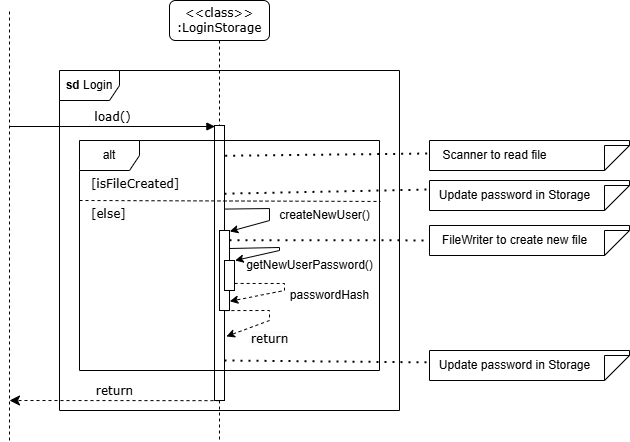

The diagram above was exported from draw.io. Its source (the exported page's mxGraphModel, read from the mxfile embedded in the PNG):
<mxGraphModel dx="-479" dy="725" grid="1" gridSize="10" guides="1" tooltips="1" connect="1" arrows="1" fold="1" page="1" pageScale="1" pageWidth="850" pageHeight="1100" math="0" shadow="0">
  <root>
    <mxCell id="0" />
    <mxCell id="1" parent="0" />
    <mxCell id="MxgjOGMUbtU3rlj31D9p-1" value="&amp;lt;&amp;lt;class&amp;gt;&amp;gt;&lt;br&gt;:LoginStorage" style="shape=umlLifeline;perimeter=lifelinePerimeter;whiteSpace=wrap;html=1;container=1;collapsible=0;recursiveResize=0;outlineConnect=0;rounded=1;shadow=0;comic=0;labelBackgroundColor=none;strokeWidth=1;fontFamily=Verdana;fontSize=12;align=center;" parent="1" vertex="1">
      <mxGeometry x="1960" y="100" width="100" height="440" as="geometry" />
    </mxCell>
    <mxCell id="MxgjOGMUbtU3rlj31D9p-2" value="" style="html=1;points=[];perimeter=orthogonalPerimeter;rounded=0;shadow=0;comic=0;labelBackgroundColor=none;strokeWidth=1;fontFamily=Verdana;fontSize=12;align=center;" parent="MxgjOGMUbtU3rlj31D9p-1" vertex="1">
      <mxGeometry x="45" y="125" width="10" height="275" as="geometry" />
    </mxCell>
    <mxCell id="MxgjOGMUbtU3rlj31D9p-3" value="load()" style="html=1;verticalAlign=bottom;endArrow=block;labelBackgroundColor=none;fontFamily=Verdana;fontSize=12;edgeStyle=elbowEdgeStyle;elbow=vertical;entryX=0.039;entryY=0.002;entryDx=0;entryDy=0;entryPerimeter=0;" parent="1" target="MxgjOGMUbtU3rlj31D9p-2" edge="1">
      <mxGeometry relative="1" as="geometry">
        <mxPoint x="1800" y="226" as="sourcePoint" />
        <mxPoint x="2000" y="225" as="targetPoint" />
      </mxGeometry>
    </mxCell>
    <mxCell id="MxgjOGMUbtU3rlj31D9p-4" value="&lt;b&gt;sd&lt;/b&gt; Login" style="shape=umlFrame;whiteSpace=wrap;html=1;pointerEvents=0;" parent="1" vertex="1">
      <mxGeometry x="1850" y="170" width="340" height="340" as="geometry" />
    </mxCell>
    <mxCell id="MxgjOGMUbtU3rlj31D9p-6" value="return" style="html=1;verticalAlign=bottom;endArrow=classic;dashed=1;endSize=8;labelBackgroundColor=none;fontFamily=Verdana;fontSize=12;edgeStyle=elbowEdgeStyle;elbow=vertical;endFill=1;" parent="1" edge="1">
      <mxGeometry x="0.0009" relative="1" as="geometry">
        <mxPoint x="1800" y="500" as="targetPoint" />
        <Array as="points" />
        <mxPoint x="2010" y="500.16" as="sourcePoint" />
        <mxPoint as="offset" />
      </mxGeometry>
    </mxCell>
    <mxCell id="MxgjOGMUbtU3rlj31D9p-7" value="alt" style="shape=umlFrame;whiteSpace=wrap;html=1;pointerEvents=0;" parent="1" vertex="1">
      <mxGeometry x="1870" y="240" width="300" height="230" as="geometry" />
    </mxCell>
    <mxCell id="MxgjOGMUbtU3rlj31D9p-8" value="&lt;span style=&quot;color: rgb(0, 0, 0); font-family: Verdana; font-size: 12px; font-style: normal; font-variant-ligatures: normal; font-variant-caps: normal; font-weight: 400; letter-spacing: normal; orphans: 2; text-align: center; text-indent: 0px; text-transform: none; widows: 2; word-spacing: 0px; -webkit-text-stroke-width: 0px; background-color: rgb(251, 251, 251); text-decoration-thickness: initial; text-decoration-style: initial; text-decoration-color: initial; float: none; display: inline !important;&quot;&gt;[isFileCreated]&lt;/span&gt;" style="text;whiteSpace=wrap;html=1;" parent="1" vertex="1">
      <mxGeometry x="1880" y="270" width="70" height="40" as="geometry" />
    </mxCell>
    <mxCell id="MxgjOGMUbtU3rlj31D9p-9" value="" style="endArrow=none;dashed=1;html=1;rounded=0;" parent="1" edge="1">
      <mxGeometry width="50" height="50" relative="1" as="geometry">
        <mxPoint x="1800" y="540" as="sourcePoint" />
        <mxPoint x="1800" y="110" as="targetPoint" />
      </mxGeometry>
    </mxCell>
    <mxCell id="MxgjOGMUbtU3rlj31D9p-10" value="" style="endArrow=none;dashed=1;html=1;rounded=0;entryX=1.001;entryY=0.499;entryDx=0;entryDy=0;entryPerimeter=0;exitX=-0.002;exitY=0.495;exitDx=0;exitDy=0;exitPerimeter=0;" parent="1" edge="1">
      <mxGeometry width="50" height="50" relative="1" as="geometry">
        <mxPoint x="1870" y="300.00000000000006" as="sourcePoint" />
        <mxPoint x="2170.8999999999996" y="300.96" as="targetPoint" />
      </mxGeometry>
    </mxCell>
    <mxCell id="MxgjOGMUbtU3rlj31D9p-11" value="&lt;span style=&quot;color: rgb(0, 0, 0); font-family: Verdana; font-size: 12px; font-style: normal; font-variant-ligatures: normal; font-variant-caps: normal; font-weight: 400; letter-spacing: normal; orphans: 2; text-align: center; text-indent: 0px; text-transform: none; widows: 2; word-spacing: 0px; -webkit-text-stroke-width: 0px; background-color: rgb(251, 251, 251); text-decoration-thickness: initial; text-decoration-style: initial; text-decoration-color: initial; float: none; display: inline !important;&quot;&gt;[else]&lt;/span&gt;" style="text;whiteSpace=wrap;html=1;" parent="1" vertex="1">
      <mxGeometry x="1880" y="300" width="70" height="40" as="geometry" />
    </mxCell>
    <mxCell id="MxgjOGMUbtU3rlj31D9p-13" value="" style="html=1;points=[];perimeter=orthogonalPerimeter;rounded=0;shadow=0;comic=0;labelBackgroundColor=none;strokeWidth=1;fontFamily=Verdana;fontSize=12;align=center;" parent="1" vertex="1">
      <mxGeometry x="2010" y="330" width="10" height="80" as="geometry" />
    </mxCell>
    <mxCell id="MxgjOGMUbtU3rlj31D9p-14" value="" style="endArrow=classic;html=1;rounded=0;exitX=1.038;exitY=0.503;exitDx=0;exitDy=0;exitPerimeter=0;entryX=1.026;entryY=0.012;entryDx=0;entryDy=0;entryPerimeter=0;" parent="1" target="MxgjOGMUbtU3rlj31D9p-13" edge="1">
      <mxGeometry width="50" height="50" relative="1" as="geometry">
        <mxPoint x="2015.38" y="308.5750000000001" as="sourcePoint" />
        <mxPoint x="2020.33" y="240.00000000000006" as="targetPoint" />
        <Array as="points">
          <mxPoint x="2060" y="308.04" />
          <mxPoint x="2060" y="320.04" />
        </Array>
      </mxGeometry>
    </mxCell>
    <mxCell id="MxgjOGMUbtU3rlj31D9p-15" value="createNewUser()" style="text;html=1;align=center;verticalAlign=middle;resizable=0;points=[];autosize=1;strokeColor=none;fillColor=none;" parent="1" vertex="1">
      <mxGeometry x="2060" y="300" width="110" height="30" as="geometry" />
    </mxCell>
    <mxCell id="MxgjOGMUbtU3rlj31D9p-16" value="" style="html=1;points=[];perimeter=orthogonalPerimeter;rounded=0;shadow=0;comic=0;labelBackgroundColor=none;strokeWidth=1;fontFamily=Verdana;fontSize=12;align=center;" parent="1" vertex="1">
      <mxGeometry x="2015" y="360" width="10" height="30" as="geometry" />
    </mxCell>
    <mxCell id="MxgjOGMUbtU3rlj31D9p-17" value="" style="endArrow=classic;html=1;rounded=0;exitX=0.956;exitY=0.1;exitDx=0;exitDy=0;exitPerimeter=0;entryX=1.064;entryY=0.068;entryDx=0;entryDy=0;entryPerimeter=0;" parent="1" edge="1">
      <mxGeometry width="50" height="50" relative="1" as="geometry">
        <mxPoint x="2019.56" y="348" as="sourcePoint" />
        <mxPoint x="2025.6399999999999" y="360.00000000000006" as="targetPoint" />
        <Array as="points">
          <mxPoint x="2070" y="347" />
          <mxPoint x="2070" y="350" />
        </Array>
      </mxGeometry>
    </mxCell>
    <mxCell id="MxgjOGMUbtU3rlj31D9p-18" value="getNewUserPassword()" style="text;html=1;align=center;verticalAlign=middle;resizable=0;points=[];autosize=1;strokeColor=none;fillColor=none;" parent="1" vertex="1">
      <mxGeometry x="2025" y="350" width="150" height="30" as="geometry" />
    </mxCell>
    <mxCell id="MxgjOGMUbtU3rlj31D9p-19" value="" style="endArrow=classic;html=1;rounded=0;entryX=1.028;entryY=0.885;entryDx=0;entryDy=0;entryPerimeter=0;dashed=1;exitX=1.013;exitY=0.765;exitDx=0;exitDy=0;exitPerimeter=0;" parent="1" source="MxgjOGMUbtU3rlj31D9p-16" target="MxgjOGMUbtU3rlj31D9p-13" edge="1">
      <mxGeometry width="50" height="50" relative="1" as="geometry">
        <mxPoint x="2030" y="380" as="sourcePoint" />
        <mxPoint x="2030.6399999999999" y="393.00000000000006" as="targetPoint" />
        <Array as="points">
          <mxPoint x="2075" y="383" />
          <mxPoint x="2075" y="390" />
        </Array>
      </mxGeometry>
    </mxCell>
    <mxCell id="MxgjOGMUbtU3rlj31D9p-20" value="" style="endArrow=classic;html=1;rounded=0;exitX=0.591;exitY=1.001;exitDx=0;exitDy=0;exitPerimeter=0;entryX=1.186;entryY=0.767;entryDx=0;entryDy=0;entryPerimeter=0;dashed=1;" parent="1" source="MxgjOGMUbtU3rlj31D9p-13" target="MxgjOGMUbtU3rlj31D9p-2" edge="1">
      <mxGeometry width="50" height="50" relative="1" as="geometry">
        <mxPoint x="2020" y="400.5350000000001" as="sourcePoint" />
        <mxPoint x="2024.62" y="422.96" as="targetPoint" />
        <Array as="points">
          <mxPoint x="2060" y="410" />
          <mxPoint x="2060" y="420" />
        </Array>
      </mxGeometry>
    </mxCell>
    <mxCell id="MxgjOGMUbtU3rlj31D9p-21" value="passwordHash" style="text;html=1;align=center;verticalAlign=middle;resizable=0;points=[];autosize=1;strokeColor=none;fillColor=none;" parent="1" vertex="1">
      <mxGeometry x="2070" y="380" width="100" height="30" as="geometry" />
    </mxCell>
    <mxCell id="MxgjOGMUbtU3rlj31D9p-22" value="&lt;span style=&quot;color: rgb(0, 0, 0); font-family: Verdana; font-size: 12px; font-style: normal; font-variant-ligatures: normal; font-variant-caps: normal; font-weight: 400; letter-spacing: normal; orphans: 2; text-align: center; text-indent: 0px; text-transform: none; widows: 2; word-spacing: 0px; -webkit-text-stroke-width: 0px; white-space: nowrap; background-color: rgb(251, 251, 251); text-decoration-thickness: initial; text-decoration-style: initial; text-decoration-color: initial; display: inline !important; float: none;&quot;&gt;return&lt;/span&gt;" style="text;whiteSpace=wrap;html=1;" parent="1" vertex="1">
      <mxGeometry x="2040" y="425" width="70" height="40" as="geometry" />
    </mxCell>
    <mxCell id="MxgjOGMUbtU3rlj31D9p-23" value="" style="endArrow=none;dashed=1;html=1;dashPattern=1 3;strokeWidth=2;rounded=0;exitX=0.998;exitY=0.248;exitDx=0;exitDy=0;exitPerimeter=0;" parent="1" source="MxgjOGMUbtU3rlj31D9p-2" edge="1">
      <mxGeometry width="50" height="50" relative="1" as="geometry">
        <mxPoint x="2020" y="290" as="sourcePoint" />
        <mxPoint x="2221" y="289" as="targetPoint" />
      </mxGeometry>
    </mxCell>
    <mxCell id="6es2PKMka6jST-qQQeqE-1" value="" style="shape=note2;boundedLbl=1;whiteSpace=wrap;html=1;size=25;verticalAlign=top;align=center;flipV=1;" parent="1" vertex="1">
      <mxGeometry x="2220" y="240" width="200" height="30" as="geometry" />
    </mxCell>
    <mxCell id="6es2PKMka6jST-qQQeqE-2" value="" style="endArrow=none;dashed=1;html=1;dashPattern=1 3;strokeWidth=2;rounded=0;exitX=1.069;exitY=0.11;exitDx=0;exitDy=0;exitPerimeter=0;" parent="1" source="MxgjOGMUbtU3rlj31D9p-2" edge="1">
      <mxGeometry width="50" height="50" relative="1" as="geometry">
        <mxPoint x="2017" y="253" as="sourcePoint" />
        <mxPoint x="2220" y="253" as="targetPoint" />
      </mxGeometry>
    </mxCell>
    <mxCell id="6es2PKMka6jST-qQQeqE-3" value="Scanner to read file" style="text;html=1;align=center;verticalAlign=middle;resizable=0;points=[];autosize=1;strokeColor=none;fillColor=none;" parent="1" vertex="1">
      <mxGeometry x="2220" y="240" width="130" height="30" as="geometry" />
    </mxCell>
    <mxCell id="6es2PKMka6jST-qQQeqE-4" value="" style="shape=note2;boundedLbl=1;whiteSpace=wrap;html=1;size=25;verticalAlign=top;align=center;flipV=1;" parent="1" vertex="1">
      <mxGeometry x="2220" y="280" width="200" height="30" as="geometry" />
    </mxCell>
    <mxCell id="6es2PKMka6jST-qQQeqE-5" value="Update password in Storage" style="text;html=1;align=center;verticalAlign=middle;resizable=0;points=[];autosize=1;strokeColor=none;fillColor=none;" parent="1" vertex="1">
      <mxGeometry x="2220" y="280" width="170" height="30" as="geometry" />
    </mxCell>
    <mxCell id="6es2PKMka6jST-qQQeqE-7" value="" style="shape=note2;boundedLbl=1;whiteSpace=wrap;html=1;size=25;verticalAlign=top;align=center;flipV=1;" parent="1" vertex="1">
      <mxGeometry x="2220" y="450" width="200" height="30" as="geometry" />
    </mxCell>
    <mxCell id="6es2PKMka6jST-qQQeqE-8" value="Update password in Storage" style="text;html=1;align=center;verticalAlign=middle;resizable=0;points=[];autosize=1;strokeColor=none;fillColor=none;" parent="1" vertex="1">
      <mxGeometry x="2220" y="450" width="170" height="30" as="geometry" />
    </mxCell>
    <mxCell id="6es2PKMka6jST-qQQeqE-9" value="" style="endArrow=none;dashed=1;html=1;dashPattern=1 3;strokeWidth=2;rounded=0;entryX=-0.003;entryY=0.396;entryDx=0;entryDy=0;entryPerimeter=0;" parent="1" target="6es2PKMka6jST-qQQeqE-8" edge="1">
      <mxGeometry width="50" height="50" relative="1" as="geometry">
        <mxPoint x="2015" y="460" as="sourcePoint" />
        <mxPoint x="2065" y="410" as="targetPoint" />
      </mxGeometry>
    </mxCell>
    <mxCell id="6es2PKMka6jST-qQQeqE-11" value="" style="shape=note2;boundedLbl=1;whiteSpace=wrap;html=1;size=25;verticalAlign=top;align=center;flipV=1;" parent="1" vertex="1">
      <mxGeometry x="2220" y="325" width="200" height="30" as="geometry" />
    </mxCell>
    <mxCell id="6es2PKMka6jST-qQQeqE-12" value="FileWriter to create new file" style="text;html=1;align=center;verticalAlign=middle;resizable=0;points=[];autosize=1;strokeColor=none;fillColor=none;" parent="1" vertex="1">
      <mxGeometry x="2220" y="325" width="170" height="30" as="geometry" />
    </mxCell>
    <mxCell id="6es2PKMka6jST-qQQeqE-13" value="" style="endArrow=none;dashed=1;html=1;dashPattern=1 3;strokeWidth=2;rounded=0;exitX=1.069;exitY=0.11;exitDx=0;exitDy=0;exitPerimeter=0;" parent="1" target="6es2PKMka6jST-qQQeqE-12" edge="1">
      <mxGeometry width="50" height="50" relative="1" as="geometry">
        <mxPoint x="2020" y="339.68" as="sourcePoint" />
        <mxPoint x="2220" y="340" as="targetPoint" />
      </mxGeometry>
    </mxCell>
  </root>
</mxGraphModel>